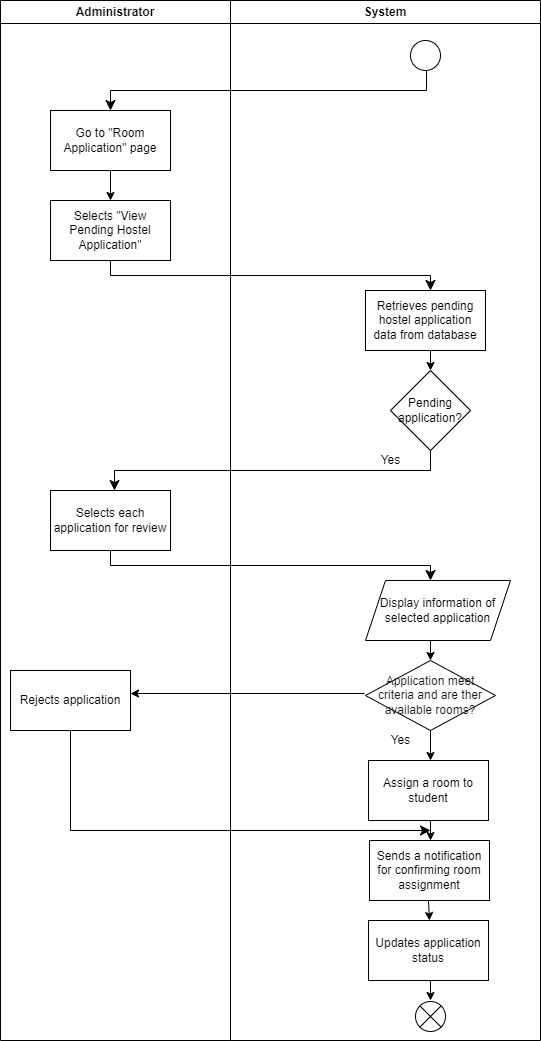

The diagram above was exported from draw.io. Its source (the exported page's mxGraphModel, read from the mxfile embedded in the PNG):
<mxGraphModel dx="1378" dy="725" grid="1" gridSize="10" guides="1" tooltips="1" connect="1" arrows="1" fold="1" page="1" pageScale="1" pageWidth="850" pageHeight="1100" math="0" shadow="0">
  <root>
    <mxCell id="0" />
    <mxCell id="1" parent="0" />
    <mxCell id="2" value="" style="ellipse;" parent="1" vertex="1">
      <mxGeometry x="660" y="40" width="30" height="30" as="geometry" />
    </mxCell>
    <mxCell id="3" value="" style="edgeStyle=elbowEdgeStyle;elbow=vertical;endArrow=classic;html=1;curved=0;rounded=0;endSize=8;startSize=8;" parent="1" edge="1">
      <mxGeometry width="50" height="50" relative="1" as="geometry">
        <mxPoint x="676" y="70" as="sourcePoint" />
        <mxPoint x="360" y="110" as="targetPoint" />
      </mxGeometry>
    </mxCell>
    <mxCell id="4" value="Go to &quot;Room Application&quot; page" style="rounded=0;whiteSpace=wrap;html=1;" parent="1" vertex="1">
      <mxGeometry x="300" y="110" width="120" height="60" as="geometry" />
    </mxCell>
    <mxCell id="5" value="" style="endArrow=classic;html=1;" parent="1" edge="1">
      <mxGeometry width="50" height="50" relative="1" as="geometry">
        <mxPoint x="360" y="170" as="sourcePoint" />
        <mxPoint x="360" y="200" as="targetPoint" />
      </mxGeometry>
    </mxCell>
    <mxCell id="6" value="Selects &quot;View Pending Hostel Application&quot;" style="rounded=0;whiteSpace=wrap;html=1;" parent="1" vertex="1">
      <mxGeometry x="300" y="200" width="120" height="60" as="geometry" />
    </mxCell>
    <mxCell id="7" value="" style="edgeStyle=elbowEdgeStyle;elbow=vertical;endArrow=classic;html=1;curved=0;rounded=0;endSize=8;startSize=8;" parent="1" edge="1">
      <mxGeometry width="50" height="50" relative="1" as="geometry">
        <mxPoint x="360" y="260" as="sourcePoint" />
        <mxPoint x="680" y="290" as="targetPoint" />
      </mxGeometry>
    </mxCell>
    <mxCell id="8" value="Retrieves pending hostel application data from database" style="rounded=0;whiteSpace=wrap;html=1;" parent="1" vertex="1">
      <mxGeometry x="615" y="290" width="120" height="60" as="geometry" />
    </mxCell>
    <mxCell id="9" value="" style="endArrow=classic;html=1;" parent="1" edge="1">
      <mxGeometry width="50" height="50" relative="1" as="geometry">
        <mxPoint x="680" y="350" as="sourcePoint" />
        <mxPoint x="680" y="370" as="targetPoint" />
      </mxGeometry>
    </mxCell>
    <mxCell id="10" value="Pending application?" style="rhombus;whiteSpace=wrap;html=1;" parent="1" vertex="1">
      <mxGeometry x="640" y="370" width="80" height="80" as="geometry" />
    </mxCell>
    <mxCell id="11" value="" style="edgeStyle=elbowEdgeStyle;elbow=vertical;endArrow=classic;html=1;curved=0;rounded=0;endSize=8;startSize=8;" parent="1" edge="1">
      <mxGeometry width="50" height="50" relative="1" as="geometry">
        <mxPoint x="680" y="450" as="sourcePoint" />
        <mxPoint x="364" y="490" as="targetPoint" />
      </mxGeometry>
    </mxCell>
    <mxCell id="12" value="Selects each application for review" style="rounded=0;whiteSpace=wrap;html=1;" parent="1" vertex="1">
      <mxGeometry x="300" y="490" width="120" height="60" as="geometry" />
    </mxCell>
    <mxCell id="13" value="Yes" style="text;html=1;align=center;verticalAlign=middle;resizable=0;points=[];autosize=1;strokeColor=none;fillColor=none;" parent="1" vertex="1">
      <mxGeometry x="620" y="445" width="40" height="30" as="geometry" />
    </mxCell>
    <mxCell id="14" value="" style="edgeStyle=elbowEdgeStyle;elbow=vertical;endArrow=classic;html=1;curved=0;rounded=0;endSize=8;startSize=8;" parent="1" edge="1">
      <mxGeometry width="50" height="50" relative="1" as="geometry">
        <mxPoint x="360" y="550" as="sourcePoint" />
        <mxPoint x="680" y="580" as="targetPoint" />
      </mxGeometry>
    </mxCell>
    <mxCell id="15" value="Display information of selected application" style="shape=parallelogram;perimeter=parallelogramPerimeter;whiteSpace=wrap;html=1;fixedSize=1;" parent="1" vertex="1">
      <mxGeometry x="615" y="580" width="145" height="60" as="geometry" />
    </mxCell>
    <mxCell id="16" value="" style="endArrow=classic;html=1;" parent="1" edge="1">
      <mxGeometry width="50" height="50" relative="1" as="geometry">
        <mxPoint x="680" y="640" as="sourcePoint" />
        <mxPoint x="680" y="660" as="targetPoint" />
      </mxGeometry>
    </mxCell>
    <mxCell id="17" value="&lt;font color=&quot;#18141d&quot;&gt;Application meet criteria and are ther available rooms?&lt;/font&gt;" style="rhombus;whiteSpace=wrap;html=1;fontFamily=Helvetica;fontSize=12;fontColor=rgb(240, 240, 240);align=center;strokeColor=#000000;fillColor=#FFFFFF;" parent="1" vertex="1">
      <mxGeometry x="615" y="660" width="130" height="70" as="geometry" />
    </mxCell>
    <mxCell id="18" value="" style="endArrow=classic;html=1;" parent="1" edge="1">
      <mxGeometry width="50" height="50" relative="1" as="geometry">
        <mxPoint x="680" y="730" as="sourcePoint" />
        <mxPoint x="680" y="760" as="targetPoint" />
      </mxGeometry>
    </mxCell>
    <mxCell id="19" value="Assign a room to student" style="rounded=0;whiteSpace=wrap;html=1;" parent="1" vertex="1">
      <mxGeometry x="618" y="760" width="120" height="60" as="geometry" />
    </mxCell>
    <mxCell id="20" value="" style="endArrow=classic;html=1;" parent="1" edge="1">
      <mxGeometry width="50" height="50" relative="1" as="geometry">
        <mxPoint x="680" y="820" as="sourcePoint" />
        <mxPoint x="680" y="840" as="targetPoint" />
      </mxGeometry>
    </mxCell>
    <mxCell id="21" value="Sends a notification for confirming room assignment" style="rounded=0;whiteSpace=wrap;html=1;" parent="1" vertex="1">
      <mxGeometry x="619" y="840" width="120" height="60" as="geometry" />
    </mxCell>
    <mxCell id="22" value="" style="endArrow=classic;html=1;" parent="1" edge="1">
      <mxGeometry width="50" height="50" relative="1" as="geometry">
        <mxPoint x="678" y="900" as="sourcePoint" />
        <mxPoint x="679" y="920" as="targetPoint" />
      </mxGeometry>
    </mxCell>
    <mxCell id="23" value="Updates application status" style="rounded=0;whiteSpace=wrap;html=1;" parent="1" vertex="1">
      <mxGeometry x="618" y="920" width="120" height="60" as="geometry" />
    </mxCell>
    <mxCell id="24" value="Yes" style="text;html=1;align=center;verticalAlign=middle;resizable=0;points=[];autosize=1;strokeColor=none;fillColor=none;" parent="1" vertex="1">
      <mxGeometry x="630" y="725" width="40" height="30" as="geometry" />
    </mxCell>
    <mxCell id="25" value="" style="endArrow=classic;html=1;" parent="1" edge="1">
      <mxGeometry width="50" height="50" relative="1" as="geometry">
        <mxPoint x="614" y="693" as="sourcePoint" />
        <mxPoint x="380" y="693" as="targetPoint" />
      </mxGeometry>
    </mxCell>
    <mxCell id="26" value="Rejects application" style="rounded=0;whiteSpace=wrap;html=1;" parent="1" vertex="1">
      <mxGeometry x="260" y="670" width="120" height="60" as="geometry" />
    </mxCell>
    <mxCell id="28" value="" style="edgeStyle=elbowEdgeStyle;elbow=vertical;endArrow=classic;html=1;curved=0;rounded=0;endSize=8;startSize=8;" parent="1" edge="1">
      <mxGeometry width="50" height="50" relative="1" as="geometry">
        <mxPoint x="320" y="730" as="sourcePoint" />
        <mxPoint x="680" y="830" as="targetPoint" />
        <Array as="points">
          <mxPoint x="500" y="830" />
        </Array>
      </mxGeometry>
    </mxCell>
    <mxCell id="31" value="Administrator" style="swimlane;whiteSpace=wrap;html=1;" parent="1" vertex="1">
      <mxGeometry x="250" width="230" height="1040" as="geometry" />
    </mxCell>
    <mxCell id="32" value="" style="endArrow=classic;html=1;" parent="1" edge="1">
      <mxGeometry width="50" height="50" relative="1" as="geometry">
        <mxPoint x="680" y="980" as="sourcePoint" />
        <mxPoint x="680" y="1000" as="targetPoint" />
      </mxGeometry>
    </mxCell>
    <mxCell id="33" value="" style="shape=sumEllipse;perimeter=ellipsePerimeter;whiteSpace=wrap;html=1;backgroundOutline=1;" parent="1" vertex="1">
      <mxGeometry x="665" y="1001" width="30" height="30" as="geometry" />
    </mxCell>
    <mxCell id="34" value="System" style="swimlane;whiteSpace=wrap;html=1;" parent="1" vertex="1">
      <mxGeometry x="480" width="310" height="1040" as="geometry" />
    </mxCell>
  </root>
</mxGraphModel>